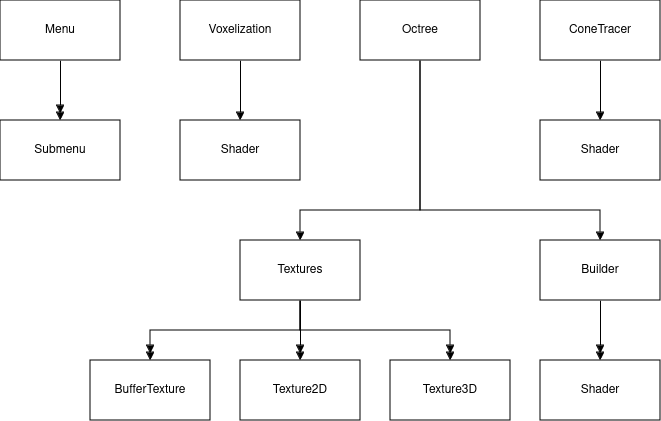

The diagram above was exported from draw.io. Its source (the exported page's mxGraphModel, read from the mxfile embedded in the PNG):
<mxGraphModel dx="947" dy="718" grid="1" gridSize="10" guides="1" tooltips="1" connect="1" arrows="1" fold="1" page="1" pageScale="1" pageWidth="850" pageHeight="1100" math="0" shadow="0">
  <root>
    <mxCell id="0" />
    <mxCell id="1" parent="0" />
    <mxCell id="8GjBokU4izhgDYLb7yDT-7" style="edgeStyle=orthogonalEdgeStyle;rounded=0;orthogonalLoop=1;jettySize=auto;html=1;endArrow=block;endFill=1;" edge="1" parent="1" source="8GjBokU4izhgDYLb7yDT-2" target="8GjBokU4izhgDYLb7yDT-3">
      <mxGeometry relative="1" as="geometry">
        <Array as="points">
          <mxPoint x="440" y="260" />
          <mxPoint x="320" y="260" />
        </Array>
      </mxGeometry>
    </mxCell>
    <mxCell id="8GjBokU4izhgDYLb7yDT-8" style="edgeStyle=orthogonalEdgeStyle;rounded=0;orthogonalLoop=1;jettySize=auto;html=1;endArrow=block;endFill=1;" edge="1" parent="1" source="8GjBokU4izhgDYLb7yDT-2" target="8GjBokU4izhgDYLb7yDT-4">
      <mxGeometry relative="1" as="geometry">
        <Array as="points">
          <mxPoint x="440" y="260" />
          <mxPoint x="620" y="260" />
        </Array>
      </mxGeometry>
    </mxCell>
    <mxCell id="8GjBokU4izhgDYLb7yDT-2" value="Octree" style="rounded=0;whiteSpace=wrap;html=1;" vertex="1" parent="1">
      <mxGeometry x="380" y="50" width="120" height="60" as="geometry" />
    </mxCell>
    <mxCell id="8GjBokU4izhgDYLb7yDT-12" style="edgeStyle=orthogonalEdgeStyle;rounded=0;orthogonalLoop=1;jettySize=auto;html=1;endArrow=doubleBlock;endFill=1;" edge="1" parent="1" source="8GjBokU4izhgDYLb7yDT-3" target="8GjBokU4izhgDYLb7yDT-10">
      <mxGeometry relative="1" as="geometry">
        <Array as="points">
          <mxPoint x="320" y="380" />
          <mxPoint x="170" y="380" />
        </Array>
      </mxGeometry>
    </mxCell>
    <mxCell id="8GjBokU4izhgDYLb7yDT-13" style="edgeStyle=orthogonalEdgeStyle;rounded=0;orthogonalLoop=1;jettySize=auto;html=1;endArrow=doubleBlock;endFill=1;" edge="1" parent="1" source="8GjBokU4izhgDYLb7yDT-3" target="8GjBokU4izhgDYLb7yDT-9">
      <mxGeometry relative="1" as="geometry" />
    </mxCell>
    <mxCell id="8GjBokU4izhgDYLb7yDT-14" style="edgeStyle=orthogonalEdgeStyle;rounded=0;orthogonalLoop=1;jettySize=auto;html=1;endArrow=doubleBlock;endFill=1;" edge="1" parent="1" source="8GjBokU4izhgDYLb7yDT-3" target="8GjBokU4izhgDYLb7yDT-11">
      <mxGeometry relative="1" as="geometry">
        <Array as="points">
          <mxPoint x="320" y="380" />
          <mxPoint x="470" y="380" />
        </Array>
      </mxGeometry>
    </mxCell>
    <mxCell id="8GjBokU4izhgDYLb7yDT-3" value="Textures" style="rounded=0;whiteSpace=wrap;html=1;" vertex="1" parent="1">
      <mxGeometry x="260" y="290" width="120" height="60" as="geometry" />
    </mxCell>
    <mxCell id="8GjBokU4izhgDYLb7yDT-6" style="edgeStyle=orthogonalEdgeStyle;rounded=0;orthogonalLoop=1;jettySize=auto;html=1;endArrow=doubleBlock;endFill=1;" edge="1" parent="1" source="8GjBokU4izhgDYLb7yDT-4" target="8GjBokU4izhgDYLb7yDT-5">
      <mxGeometry relative="1" as="geometry" />
    </mxCell>
    <mxCell id="8GjBokU4izhgDYLb7yDT-4" value="Builder" style="rounded=0;whiteSpace=wrap;html=1;" vertex="1" parent="1">
      <mxGeometry x="560" y="290" width="120" height="60" as="geometry" />
    </mxCell>
    <mxCell id="8GjBokU4izhgDYLb7yDT-5" value="Shader" style="rounded=0;whiteSpace=wrap;html=1;" vertex="1" parent="1">
      <mxGeometry x="560" y="410" width="120" height="60" as="geometry" />
    </mxCell>
    <mxCell id="8GjBokU4izhgDYLb7yDT-9" value="Texture2D" style="rounded=0;whiteSpace=wrap;html=1;" vertex="1" parent="1">
      <mxGeometry x="260" y="410" width="120" height="60" as="geometry" />
    </mxCell>
    <mxCell id="8GjBokU4izhgDYLb7yDT-10" value="BufferTexture" style="rounded=0;whiteSpace=wrap;html=1;" vertex="1" parent="1">
      <mxGeometry x="110" y="410" width="120" height="60" as="geometry" />
    </mxCell>
    <mxCell id="8GjBokU4izhgDYLb7yDT-11" value="Texture3D" style="rounded=0;whiteSpace=wrap;html=1;" vertex="1" parent="1">
      <mxGeometry x="410" y="410" width="120" height="60" as="geometry" />
    </mxCell>
    <mxCell id="8GjBokU4izhgDYLb7yDT-15" value="Shader" style="rounded=0;whiteSpace=wrap;html=1;" vertex="1" parent="1">
      <mxGeometry x="200" y="170" width="120" height="60" as="geometry" />
    </mxCell>
    <mxCell id="8GjBokU4izhgDYLb7yDT-16" value="Submenu" style="rounded=0;whiteSpace=wrap;html=1;" vertex="1" parent="1">
      <mxGeometry x="20" y="170" width="120" height="60" as="geometry" />
    </mxCell>
    <mxCell id="8GjBokU4izhgDYLb7yDT-17" value="Shader" style="rounded=0;whiteSpace=wrap;html=1;" vertex="1" parent="1">
      <mxGeometry x="560" y="170" width="120" height="60" as="geometry" />
    </mxCell>
    <mxCell id="8GjBokU4izhgDYLb7yDT-19" style="edgeStyle=orthogonalEdgeStyle;rounded=0;orthogonalLoop=1;jettySize=auto;html=1;endArrow=doubleBlock;endFill=1;" edge="1" parent="1" source="8GjBokU4izhgDYLb7yDT-18" target="8GjBokU4izhgDYLb7yDT-16">
      <mxGeometry relative="1" as="geometry" />
    </mxCell>
    <mxCell id="8GjBokU4izhgDYLb7yDT-18" value="Menu" style="rounded=0;whiteSpace=wrap;html=1;" vertex="1" parent="1">
      <mxGeometry x="20" y="50" width="120" height="60" as="geometry" />
    </mxCell>
    <mxCell id="8GjBokU4izhgDYLb7yDT-21" style="edgeStyle=orthogonalEdgeStyle;rounded=0;orthogonalLoop=1;jettySize=auto;html=1;endArrow=block;endFill=1;" edge="1" parent="1" source="8GjBokU4izhgDYLb7yDT-20" target="8GjBokU4izhgDYLb7yDT-15">
      <mxGeometry relative="1" as="geometry" />
    </mxCell>
    <mxCell id="8GjBokU4izhgDYLb7yDT-20" value="Voxelization" style="rounded=0;whiteSpace=wrap;html=1;" vertex="1" parent="1">
      <mxGeometry x="200" y="50" width="120" height="60" as="geometry" />
    </mxCell>
    <mxCell id="8GjBokU4izhgDYLb7yDT-23" style="edgeStyle=orthogonalEdgeStyle;rounded=0;orthogonalLoop=1;jettySize=auto;html=1;endArrow=block;endFill=1;" edge="1" parent="1" source="8GjBokU4izhgDYLb7yDT-22" target="8GjBokU4izhgDYLb7yDT-17">
      <mxGeometry relative="1" as="geometry" />
    </mxCell>
    <mxCell id="8GjBokU4izhgDYLb7yDT-22" value="ConeTracer" style="rounded=0;whiteSpace=wrap;html=1;" vertex="1" parent="1">
      <mxGeometry x="560" y="50" width="120" height="60" as="geometry" />
    </mxCell>
  </root>
</mxGraphModel>